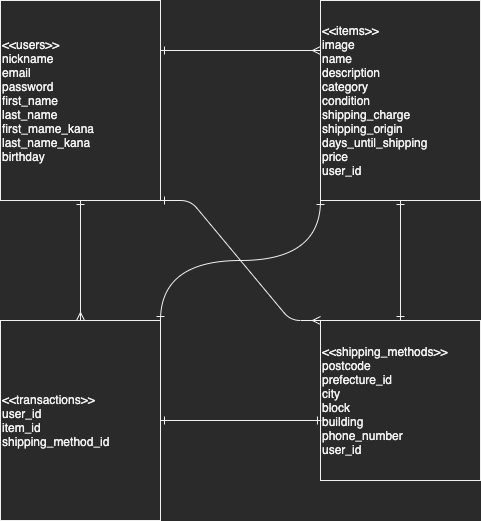

The diagram above was exported from draw.io. Its source (the exported page's mxGraphModel, read from the mxfile embedded in the PNG):
<mxGraphModel dx="443" dy="582" grid="1" gridSize="10" guides="1" tooltips="1" connect="1" arrows="1" fold="1" page="1" pageScale="1" pageWidth="827" pageHeight="1169" math="0" shadow="0">
  <root>
    <mxCell id="0" />
    <mxCell id="1" parent="0" />
    <mxCell id="6" value="&amp;lt;&amp;lt;users&amp;gt;&amp;gt;&lt;br&gt;nickname&lt;br&gt;email&lt;br&gt;password&lt;br&gt;first_name&lt;br&gt;last_name&lt;br&gt;first_mame_kana&lt;br&gt;last_name_kana&lt;br&gt;birthday" style="rounded=0;whiteSpace=wrap;html=1;align=left;" parent="1" vertex="1">
      <mxGeometry x="280" y="240" width="160" height="200" as="geometry" />
    </mxCell>
    <mxCell id="25" style="edgeStyle=none;rounded=0;orthogonalLoop=1;jettySize=auto;html=1;exitX=0.5;exitY=1;exitDx=0;exitDy=0;startArrow=ERoneToMany;startFill=0;endArrow=ERone;endFill=0;strokeWidth=1;" parent="1" source="7" edge="1">
      <mxGeometry relative="1" as="geometry">
        <mxPoint x="680" y="440" as="targetPoint" />
      </mxGeometry>
    </mxCell>
    <mxCell id="7" value="&amp;lt;&amp;lt;items&amp;gt;&amp;gt;&lt;br&gt;image&lt;br&gt;name&lt;br&gt;description&lt;br&gt;category&lt;br&gt;condition&lt;br&gt;shipping_charge&lt;br&gt;shipping_origin&lt;br&gt;days_until_shipping&lt;br&gt;price&lt;br&gt;user_id" style="rounded=0;whiteSpace=wrap;html=1;align=left;" parent="1" vertex="1">
      <mxGeometry x="600" y="240" width="160" height="200" as="geometry" />
    </mxCell>
    <mxCell id="10" value="&amp;lt;&amp;lt;shipping_methods&amp;gt;&amp;gt;&lt;br&gt;postcode&lt;br&gt;prefecture_id&lt;br&gt;&lt;div&gt;&lt;span&gt;city&lt;/span&gt;&lt;/div&gt;&lt;div&gt;&lt;span&gt;block&lt;/span&gt;&lt;/div&gt;building&lt;br&gt;phone_number&lt;br&gt;user_id" style="rounded=0;whiteSpace=wrap;html=1;align=left;" parent="1" vertex="1">
      <mxGeometry x="600" y="560" width="160" height="160" as="geometry" />
    </mxCell>
    <mxCell id="17" value="" style="fontSize=12;html=1;endArrow=ERone;startArrow=ERone;strokeWidth=1;exitX=0.5;exitY=1;exitDx=0;exitDy=0;endFill=0;startFill=0;" parent="1" source="7" target="10" edge="1">
      <mxGeometry width="100" height="100" relative="1" as="geometry">
        <mxPoint x="700" y="450" as="sourcePoint" />
        <mxPoint x="620" y="520" as="targetPoint" />
      </mxGeometry>
    </mxCell>
    <mxCell id="21" value="" style="edgeStyle=entityRelationEdgeStyle;fontSize=12;html=1;endArrow=ERmany;strokeWidth=1;exitX=1;exitY=1;exitDx=0;exitDy=0;entryX=0;entryY=0;entryDx=0;entryDy=0;startArrow=ERone;startFill=0;endFill=0;" parent="1" source="6" target="10" edge="1">
      <mxGeometry width="100" height="100" relative="1" as="geometry">
        <mxPoint x="410" y="560" as="sourcePoint" />
        <mxPoint x="510" y="460" as="targetPoint" />
      </mxGeometry>
    </mxCell>
    <mxCell id="22" value="" style="fontSize=12;html=1;endArrow=ERmany;strokeWidth=1;entryX=0;entryY=0.25;entryDx=0;entryDy=0;exitX=1;exitY=0.25;exitDx=0;exitDy=0;startArrow=ERone;startFill=0;endFill=0;" parent="1" source="6" target="7" edge="1">
      <mxGeometry width="100" height="100" relative="1" as="geometry">
        <mxPoint x="460" y="330" as="sourcePoint" />
        <mxPoint x="560" y="230" as="targetPoint" />
      </mxGeometry>
    </mxCell>
    <mxCell id="27" style="edgeStyle=orthogonalEdgeStyle;rounded=0;orthogonalLoop=1;jettySize=auto;html=1;exitX=0.5;exitY=0;exitDx=0;exitDy=0;entryX=0.5;entryY=1;entryDx=0;entryDy=0;endArrow=ERone;endFill=0;startArrow=ERmany;startFill=0;" edge="1" parent="1" source="26" target="6">
      <mxGeometry relative="1" as="geometry" />
    </mxCell>
    <mxCell id="28" style="edgeStyle=orthogonalEdgeStyle;rounded=0;orthogonalLoop=1;jettySize=auto;html=1;exitX=1;exitY=0;exitDx=0;exitDy=0;entryX=0;entryY=1;entryDx=0;entryDy=0;startArrow=ERone;startFill=0;endArrow=ERone;endFill=0;curved=1;" edge="1" parent="1" source="26" target="7">
      <mxGeometry relative="1" as="geometry" />
    </mxCell>
    <mxCell id="29" style="edgeStyle=orthogonalEdgeStyle;curved=1;rounded=0;orthogonalLoop=1;jettySize=auto;html=1;entryX=0.006;entryY=0.625;entryDx=0;entryDy=0;entryPerimeter=0;startArrow=ERone;startFill=0;endArrow=ERone;endFill=0;" edge="1" parent="1" source="26" target="10">
      <mxGeometry relative="1" as="geometry" />
    </mxCell>
    <mxCell id="26" value="&amp;lt;&amp;lt;transactions&amp;gt;&amp;gt;&lt;br&gt;user_id&lt;br&gt;item_id&lt;br&gt;shipping_method_id" style="rounded=0;whiteSpace=wrap;html=1;align=left;" vertex="1" parent="1">
      <mxGeometry x="280" y="560" width="160" height="200" as="geometry" />
    </mxCell>
  </root>
</mxGraphModel>